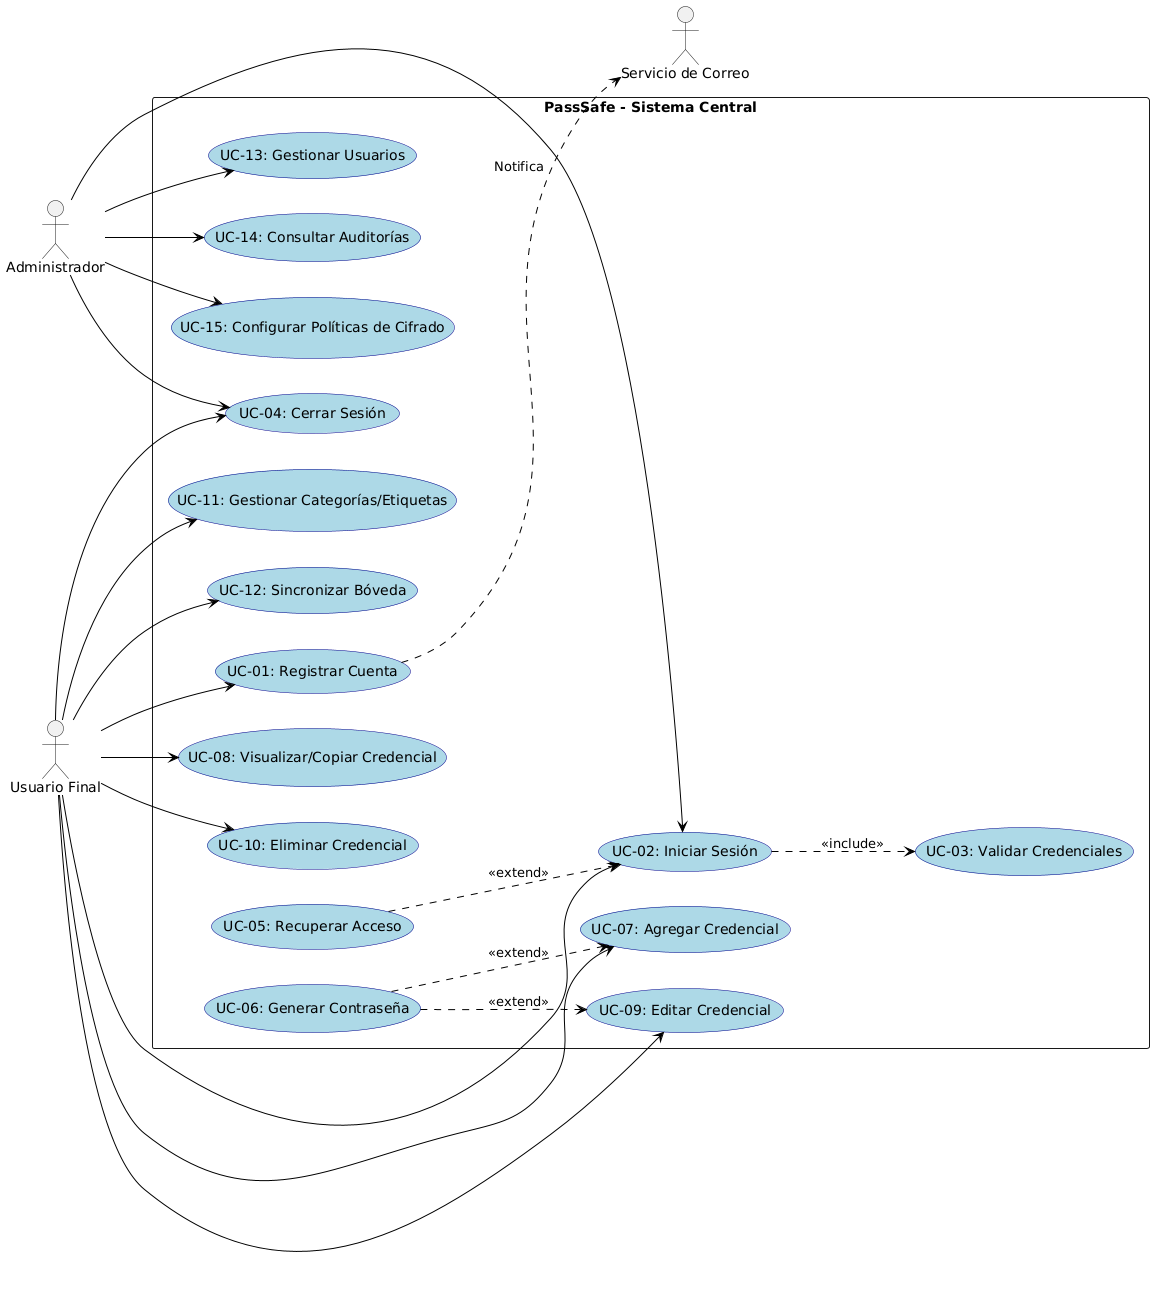

The diagram above was rendered by PlantUML. Its source (embedded in the PNG):
@startuml
left to right direction
skinparam packageStyle rectangle
skinparam usecase {
  BackgroundColor LightBlue
  BorderColor DarkBlue
  ArrowColor Black
}

actor "Usuario Final" as User
actor "Administrador" as Admin
actor "Servicio de Correo" as Email

rectangle "PassSafe - Sistema Central" {
  
  usecase "UC-01: Registrar Cuenta" as UC1
  usecase "UC-02: Iniciar Sesión" as UC2
  usecase "UC-03: Validar Credenciales" as UC3
  usecase "UC-04: Cerrar Sesión" as UC4
  usecase "UC-05: Recuperar Acceso" as UC5
  usecase "UC-06: Generar Contraseña" as UC6
  usecase "UC-07: Agregar Credencial" as UC7
  usecase "UC-08: Visualizar/Copiar Credencial" as UC8
  usecase "UC-09: Editar Credencial" as UC9
  usecase "UC-10: Eliminar Credencial" as UC10
  usecase "UC-11: Gestionar Categorías/Etiquetas" as UC11
  usecase "UC-12: Sincronizar Bóveda" as UC12
  
  usecase "UC-13: Gestionar Usuarios" as UC13
  usecase "UC-14: Consultar Auditorías" as UC14
  usecase "UC-15: Configurar Políticas de Cifrado" as UC15
}

User --> UC1
User --> UC2
User --> UC4
User --> UC7
User --> UC8
User --> UC9
User --> UC10
User --> UC11
User --> UC12

Admin --> UC2
Admin --> UC4
Admin --> UC13
Admin --> UC14
Admin --> UC15

UC2 ..> UC3 : <<include>>
UC1 ..> Email : Notifica
UC5 ..> UC2 : <<extend>>
UC6 ..> UC7 : <<extend>>
UC6 ..> UC9 : <<extend>>
@enduml